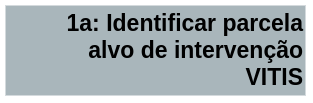

The diagram above was exported from draw.io. Its source (the exported page's mxGraphModel, read from the mxfile embedded in the PNG):
<mxGraphModel dx="1748" dy="1508" grid="1" gridSize="10" guides="1" tooltips="1" connect="1" arrows="1" fold="1" page="1" pageScale="1" pageWidth="827" pageHeight="1169" math="0" shadow="0">
  <root>
    <mxCell id="0" />
    <mxCell id="1" parent="0" />
    <mxCell id="2" value="" style="rounded=0;whiteSpace=wrap;html=1;labelBackgroundColor=none;fontSize=20;strokeWidth=2;fillColor=#546d78;gradientDirection=south;dashed=1;strokeColor=none;opacity=50;" vertex="1" parent="1">
      <mxGeometry x="270" y="280" width="300" height="90" as="geometry" />
    </mxCell>
    <mxCell id="3" value="&lt;font style=&quot;font-size: 23px&quot;&gt;1a:&amp;nbsp;&lt;span style=&quot;&quot;&gt;Identificar parcela alvo de intervenção VITIS&lt;/span&gt;&lt;/font&gt;" style="rounded=0;whiteSpace=wrap;html=1;fontSize=20;fontColor=#000000;strokeColor=none;fillColor=none;opacity=50;fontStyle=1;strokeWidth=2;fontFamily=Helvetica;align=right;" vertex="1" parent="1">
      <mxGeometry x="330" y="280" width="240" height="90" as="geometry" />
    </mxCell>
  </root>
</mxGraphModel>